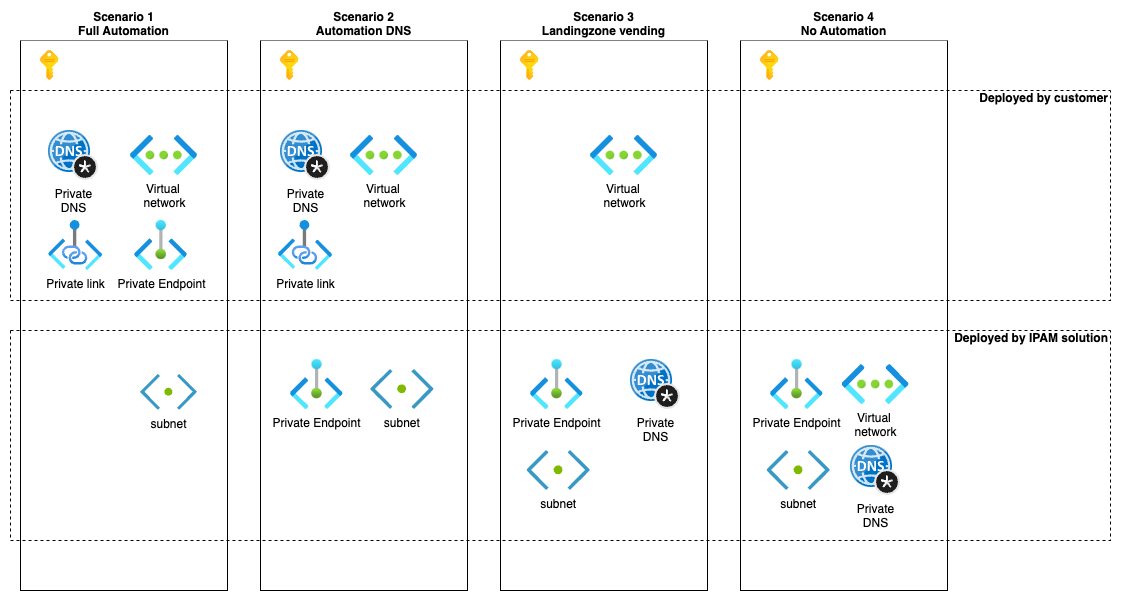

The diagram above was exported from draw.io. Its source (the exported page's mxGraphModel, read from the mxfile embedded in the PNG):
<mxGraphModel dx="1386" dy="695" grid="1" gridSize="10" guides="1" tooltips="1" connect="1" arrows="1" fold="1" page="1" pageScale="1" pageWidth="1169" pageHeight="827" background="none" math="0" shadow="0">
  <root>
    <mxCell id="0" />
    <mxCell id="1" parent="0" />
    <mxCell id="-g1dHvpGHqxtaDHweXaw-47" value="Scenario 4&#10;No Automation" style="swimlane;startSize=0;swimlaneFillColor=default;verticalAlign=bottom;" parent="1" vertex="1">
      <mxGeometry x="770" y="80" width="207" height="550" as="geometry" />
    </mxCell>
    <mxCell id="-g1dHvpGHqxtaDHweXaw-48" value="" style="image;aspect=fixed;html=1;points=[];align=center;fontSize=12;image=img/lib/azure2/general/Subscriptions.svg;" parent="-g1dHvpGHqxtaDHweXaw-47" vertex="1">
      <mxGeometry x="20" y="10" width="18.59" height="30" as="geometry" />
    </mxCell>
    <mxCell id="-g1dHvpGHqxtaDHweXaw-51" value="Private Endpoint" style="image;aspect=fixed;html=1;points=[];align=center;fontSize=12;image=img/lib/azure2/other/Private_Endpoints.svg;" parent="-g1dHvpGHqxtaDHweXaw-47" vertex="1">
      <mxGeometry x="30" y="319" width="52.57" height="50" as="geometry" />
    </mxCell>
    <mxCell id="-g1dHvpGHqxtaDHweXaw-52" value="subnet" style="shape=image;verticalLabelPosition=bottom;labelBackgroundColor=#ffffff;verticalAlign=top;aspect=fixed;imageAspect=0;image=data:image/svg+xml,(base64 omitted: 3032 chars);" parent="-g1dHvpGHqxtaDHweXaw-47" vertex="1">
      <mxGeometry x="26.360000000000014" y="410" width="63.64" height="40" as="geometry" />
    </mxCell>
    <mxCell id="-g1dHvpGHqxtaDHweXaw-37" value="Scenario 3&#10;Landingzone vending" style="swimlane;startSize=0;swimlaneFillColor=default;verticalAlign=bottom;" parent="1" vertex="1">
      <mxGeometry x="530" y="80" width="207" height="550" as="geometry" />
    </mxCell>
    <mxCell id="-g1dHvpGHqxtaDHweXaw-38" value="" style="image;aspect=fixed;html=1;points=[];align=center;fontSize=12;image=img/lib/azure2/general/Subscriptions.svg;" parent="-g1dHvpGHqxtaDHweXaw-37" vertex="1">
      <mxGeometry x="20" y="10" width="18.59" height="30" as="geometry" />
    </mxCell>
    <mxCell id="-g1dHvpGHqxtaDHweXaw-39" value="Virtual&amp;nbsp;&lt;div&gt;network&lt;/div&gt;" style="image;aspect=fixed;html=1;points=[];align=center;fontSize=12;image=img/lib/azure2/networking/Virtual_Networks.svg;" parent="-g1dHvpGHqxtaDHweXaw-37" vertex="1">
      <mxGeometry x="90" y="95" width="67" height="40" as="geometry" />
    </mxCell>
    <mxCell id="-g1dHvpGHqxtaDHweXaw-40" value="Private&lt;div&gt;DNS&lt;/div&gt;" style="image;sketch=0;aspect=fixed;html=1;points=[];align=center;fontSize=12;image=img/lib/mscae/DNS_Private_Zones.svg;" parent="-g1dHvpGHqxtaDHweXaw-37" vertex="1">
      <mxGeometry x="130" y="319" width="50" height="50" as="geometry" />
    </mxCell>
    <mxCell id="-g1dHvpGHqxtaDHweXaw-41" value="Private Endpoint" style="image;aspect=fixed;html=1;points=[];align=center;fontSize=12;image=img/lib/azure2/other/Private_Endpoints.svg;" parent="-g1dHvpGHqxtaDHweXaw-37" vertex="1">
      <mxGeometry x="30" y="319" width="52.57" height="50" as="geometry" />
    </mxCell>
    <mxCell id="-g1dHvpGHqxtaDHweXaw-46" value="subnet" style="shape=image;verticalLabelPosition=bottom;labelBackgroundColor=#ffffff;verticalAlign=top;aspect=fixed;imageAspect=0;image=data:image/svg+xml,(base64 omitted: 3032 chars);" parent="-g1dHvpGHqxtaDHweXaw-37" vertex="1">
      <mxGeometry x="26.360000000000014" y="410" width="63.64" height="40" as="geometry" />
    </mxCell>
    <mxCell id="-g1dHvpGHqxtaDHweXaw-29" value="Scenario 2&#10;Automation DNS" style="swimlane;startSize=0;swimlaneFillColor=default;align=center;verticalAlign=bottom;" parent="1" vertex="1">
      <mxGeometry x="290" y="80" width="207" height="550" as="geometry" />
    </mxCell>
    <mxCell id="-g1dHvpGHqxtaDHweXaw-30" value="" style="image;aspect=fixed;html=1;points=[];align=center;fontSize=12;image=img/lib/azure2/general/Subscriptions.svg;" parent="-g1dHvpGHqxtaDHweXaw-29" vertex="1">
      <mxGeometry x="20" y="10" width="18.59" height="30" as="geometry" />
    </mxCell>
    <mxCell id="-g1dHvpGHqxtaDHweXaw-31" value="Virtual&amp;nbsp;&lt;div&gt;network&lt;/div&gt;" style="image;aspect=fixed;html=1;points=[];align=center;fontSize=12;image=img/lib/azure2/networking/Virtual_Networks.svg;" parent="-g1dHvpGHqxtaDHweXaw-29" vertex="1">
      <mxGeometry x="90" y="95" width="67" height="40" as="geometry" />
    </mxCell>
    <mxCell id="-g1dHvpGHqxtaDHweXaw-33" value="Private&lt;div&gt;DNS&lt;/div&gt;" style="image;sketch=0;aspect=fixed;html=1;points=[];align=center;fontSize=12;image=img/lib/mscae/DNS_Private_Zones.svg;" parent="-g1dHvpGHqxtaDHweXaw-29" vertex="1">
      <mxGeometry x="20" y="90" width="50" height="50" as="geometry" />
    </mxCell>
    <mxCell id="-g1dHvpGHqxtaDHweXaw-36" value="Private Endpoint" style="image;aspect=fixed;html=1;points=[];align=center;fontSize=12;image=img/lib/azure2/other/Private_Endpoints.svg;" parent="-g1dHvpGHqxtaDHweXaw-29" vertex="1">
      <mxGeometry x="30" y="319" width="52.57" height="50" as="geometry" />
    </mxCell>
    <mxCell id="-g1dHvpGHqxtaDHweXaw-43" value="Private link" style="image;aspect=fixed;html=1;points=[];align=center;fontSize=12;image=img/lib/azure2/networking/Private_Link.svg;" parent="-g1dHvpGHqxtaDHweXaw-29" vertex="1">
      <mxGeometry x="17.810000000000002" y="180.00000000000003" width="54.37" height="49.83" as="geometry" />
    </mxCell>
    <mxCell id="-g1dHvpGHqxtaDHweXaw-44" value="subnet" style="shape=image;verticalLabelPosition=bottom;labelBackgroundColor=#ffffff;verticalAlign=top;aspect=fixed;imageAspect=0;image=data:image/svg+xml,(base64 omitted: 3032 chars);" parent="-g1dHvpGHqxtaDHweXaw-29" vertex="1">
      <mxGeometry x="110" y="329" width="63.64" height="40" as="geometry" />
    </mxCell>
    <mxCell id="-g1dHvpGHqxtaDHweXaw-3" value="&#10;Scenario 1&#10;Full Automation" style="swimlane;startSize=0;swimlaneFillColor=default;verticalAlign=bottom;" parent="1" vertex="1">
      <mxGeometry x="50" y="80" width="207" height="550" as="geometry" />
    </mxCell>
    <mxCell id="-g1dHvpGHqxtaDHweXaw-4" value="" style="image;aspect=fixed;html=1;points=[];align=center;fontSize=12;image=img/lib/azure2/general/Subscriptions.svg;" parent="-g1dHvpGHqxtaDHweXaw-3" vertex="1">
      <mxGeometry x="20" y="10" width="18.59" height="30" as="geometry" />
    </mxCell>
    <mxCell id="-g1dHvpGHqxtaDHweXaw-9" value="Virtual&amp;nbsp;&lt;div&gt;network&lt;/div&gt;" style="image;aspect=fixed;html=1;points=[];align=center;fontSize=12;image=img/lib/azure2/networking/Virtual_Networks.svg;" parent="-g1dHvpGHqxtaDHweXaw-3" vertex="1">
      <mxGeometry x="110" y="95" width="67" height="40" as="geometry" />
    </mxCell>
    <mxCell id="-g1dHvpGHqxtaDHweXaw-21" value="Private&lt;div&gt;DNS&lt;/div&gt;" style="image;sketch=0;aspect=fixed;html=1;points=[];align=center;fontSize=12;image=img/lib/mscae/DNS_Private_Zones.svg;" parent="-g1dHvpGHqxtaDHweXaw-3" vertex="1">
      <mxGeometry x="28" y="90" width="50" height="50" as="geometry" />
    </mxCell>
    <mxCell id="-g1dHvpGHqxtaDHweXaw-42" value="Private link" style="image;aspect=fixed;html=1;points=[];align=center;fontSize=12;image=img/lib/azure2/networking/Private_Link.svg;" parent="-g1dHvpGHqxtaDHweXaw-3" vertex="1">
      <mxGeometry x="28" y="180.00000000000003" width="54.37" height="49.83" as="geometry" />
    </mxCell>
    <mxCell id="-g1dHvpGHqxtaDHweXaw-45" value="subnet" style="shape=image;verticalLabelPosition=bottom;labelBackgroundColor=#ffffff;verticalAlign=top;aspect=fixed;imageAspect=0;image=data:image/svg+xml,(base64 omitted: 3032 chars);" parent="-g1dHvpGHqxtaDHweXaw-3" vertex="1">
      <mxGeometry x="120" y="334" width="57" height="35.83" as="geometry" />
    </mxCell>
    <mxCell id="-g1dHvpGHqxtaDHweXaw-10" value="&#10;Deployed by customer" style="swimlane;startSize=0;fillColor=#3333FF;strokeColor=default;dashed=1;swimlaneFillColor=none;align=right;" parent="1" vertex="1">
      <mxGeometry x="40" y="130" width="1100" height="210" as="geometry">
        <mxRectangle x="40" y="310" width="160" height="40" as="alternateBounds" />
      </mxGeometry>
    </mxCell>
    <mxCell id="-g1dHvpGHqxtaDHweXaw-17" value="Private Endpoint" style="image;aspect=fixed;html=1;points=[];align=center;fontSize=12;image=img/lib/azure2/other/Private_Endpoints.svg;" parent="-g1dHvpGHqxtaDHweXaw-10" vertex="1">
      <mxGeometry x="124.22000000000003" y="129.91500000000002" width="52.57" height="50" as="geometry" />
    </mxCell>
    <mxCell id="-g1dHvpGHqxtaDHweXaw-12" value="&#10;Deployed by IPAM solution" style="swimlane;startSize=0;dashed=1;fillColor=#0000FF;align=right;" parent="1" vertex="1">
      <mxGeometry x="40" y="370" width="1100" height="210" as="geometry" />
    </mxCell>
    <mxCell id="-g1dHvpGHqxtaDHweXaw-50" value="Private&lt;div&gt;DNS&lt;/div&gt;" style="image;sketch=0;aspect=fixed;html=1;points=[];align=center;fontSize=12;image=img/lib/mscae/DNS_Private_Zones.svg;" parent="-g1dHvpGHqxtaDHweXaw-12" vertex="1">
      <mxGeometry x="840" y="115" width="50" height="50" as="geometry" />
    </mxCell>
    <mxCell id="-g1dHvpGHqxtaDHweXaw-49" value="Virtual&amp;nbsp;&lt;div&gt;network&lt;/div&gt;" style="image;aspect=fixed;html=1;points=[];align=center;fontSize=12;image=img/lib/azure2/networking/Virtual_Networks.svg;" parent="-g1dHvpGHqxtaDHweXaw-12" vertex="1">
      <mxGeometry x="831.5" y="34" width="67" height="40" as="geometry" />
    </mxCell>
  </root>
</mxGraphModel>